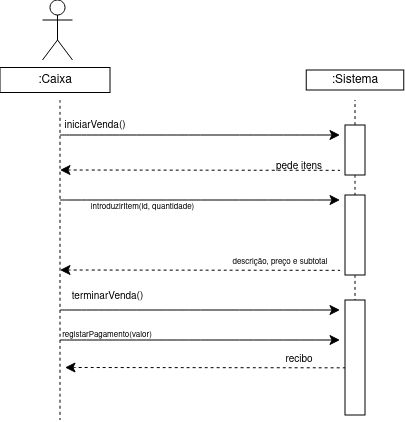

The diagram above was exported from draw.io. Its source (the exported page's mxGraphModel, read from the mxfile embedded in the PNG):
<mxGraphModel dx="787" dy="367" grid="1" gridSize="10" guides="1" tooltips="1" connect="1" arrows="1" fold="1" page="1" pageScale="1" pageWidth="850" pageHeight="1100" math="0" shadow="0">
  <root>
    <mxCell id="0" />
    <mxCell id="1" parent="0" />
    <mxCell id="dupzYkKquYSHnxmJmB-P-13" edge="1" parent="1" style="edgeStyle=none;curved=1;rounded=0;orthogonalLoop=1;jettySize=auto;html=1;fontSize=12;startSize=8;endSize=8;">
      <mxGeometry relative="1" as="geometry">
        <mxPoint x="180" y="195" as="sourcePoint" />
        <mxPoint x="460" y="195" as="targetPoint" />
      </mxGeometry>
    </mxCell>
    <mxCell id="dupzYkKquYSHnxmJmB-P-15" edge="1" parent="1" style="edgeStyle=none;curved=1;rounded=0;orthogonalLoop=1;jettySize=auto;html=1;fontSize=12;startSize=8;endSize=8;startArrow=classic;startFill=1;endArrow=none;endFill=0;dashed=1;">
      <mxGeometry relative="1" as="geometry">
        <mxPoint x="180" y="230" as="sourcePoint" />
        <mxPoint x="460" y="230.33" as="targetPoint" />
      </mxGeometry>
    </mxCell>
    <mxCell id="dupzYkKquYSHnxmJmB-P-19" parent="1" style="text;html=1;whiteSpace=wrap;strokeColor=none;fillColor=none;align=center;verticalAlign=middle;rounded=0;fontSize=16;" value="&lt;font style=&quot;font-size: 10px;&quot;&gt;pede itens&lt;/font&gt;" vertex="1">
      <mxGeometry height="10" width="100" x="368.75" y="220" as="geometry" />
    </mxCell>
    <mxCell id="dupzYkKquYSHnxmJmB-P-22" edge="1" parent="1" source="dupzYkKquYSHnxmJmB-P-21" style="edgeStyle=none;curved=1;rounded=0;orthogonalLoop=1;jettySize=auto;html=1;entryX=0.5;entryY=1;entryDx=0;entryDy=0;fontSize=12;startSize=8;endSize=8;endArrow=none;endFill=0;dashed=1;">
      <mxGeometry relative="1" as="geometry">
        <mxPoint x="475" y="160" as="targetPoint" />
      </mxGeometry>
    </mxCell>
    <mxCell id="dupzYkKquYSHnxmJmB-P-33" edge="1" parent="1" source="dupzYkKquYSHnxmJmB-P-21" style="edgeStyle=none;curved=1;rounded=0;orthogonalLoop=1;jettySize=auto;html=1;exitX=1;exitY=0.5;exitDx=0;exitDy=0;entryX=0;entryY=0.5;entryDx=0;entryDy=0;fontSize=12;startSize=8;endSize=8;dashed=1;endArrow=none;endFill=0;" target="dupzYkKquYSHnxmJmB-P-24">
      <mxGeometry relative="1" as="geometry" />
    </mxCell>
    <mxCell id="dupzYkKquYSHnxmJmB-P-21" parent="1" style="rounded=0;whiteSpace=wrap;html=1;rotation=90;" value="" vertex="1">
      <mxGeometry height="20" width="50" x="450" y="200" as="geometry" />
    </mxCell>
    <mxCell id="dupzYkKquYSHnxmJmB-P-23" edge="1" parent="1" style="edgeStyle=none;orthogonalLoop=1;jettySize=auto;html=1;rounded=0;fontSize=12;startSize=8;endSize=8;curved=1;endArrow=none;endFill=0;dashed=1;" value="">
      <mxGeometry relative="1" width="140" as="geometry">
        <Array as="points" />
        <mxPoint x="180" y="160" as="sourcePoint" />
        <mxPoint x="180" y="480" as="targetPoint" />
      </mxGeometry>
    </mxCell>
    <mxCell id="dupzYkKquYSHnxmJmB-P-35" edge="1" parent="1" source="dupzYkKquYSHnxmJmB-P-24" style="edgeStyle=none;curved=1;rounded=0;orthogonalLoop=1;jettySize=auto;html=1;exitX=1;exitY=0.5;exitDx=0;exitDy=0;entryX=0;entryY=0.5;entryDx=0;entryDy=0;fontSize=12;startSize=8;endSize=8;dashed=1;endArrow=none;endFill=0;">
      <mxGeometry relative="1" as="geometry">
        <mxPoint x="475" y="365" as="targetPoint" />
      </mxGeometry>
    </mxCell>
    <mxCell id="dupzYkKquYSHnxmJmB-P-24" parent="1" style="rounded=0;whiteSpace=wrap;html=1;rotation=90;" value="" vertex="1">
      <mxGeometry height="20" width="80" x="435" y="285" as="geometry" />
    </mxCell>
    <mxCell id="dupzYkKquYSHnxmJmB-P-25" edge="1" parent="1" style="edgeStyle=none;curved=1;rounded=0;orthogonalLoop=1;jettySize=auto;html=1;fontSize=12;startSize=8;endSize=8;">
      <mxGeometry relative="1" as="geometry">
        <mxPoint x="180" y="260" as="sourcePoint" />
        <mxPoint x="460" y="260" as="targetPoint" />
      </mxGeometry>
    </mxCell>
    <mxCell id="dupzYkKquYSHnxmJmB-P-26" parent="1" style="text;html=1;whiteSpace=wrap;strokeColor=none;fillColor=none;align=center;verticalAlign=middle;rounded=0;fontSize=16;" value="&lt;span style=&quot;font-size: 8px;&quot;&gt;introduzirItem(id, quantidade)&lt;/span&gt;" vertex="1">
      <mxGeometry height="30" width="185" x="170" y="250" as="geometry" />
    </mxCell>
    <mxCell id="dupzYkKquYSHnxmJmB-P-31" edge="1" parent="1" style="edgeStyle=none;curved=1;rounded=0;orthogonalLoop=1;jettySize=auto;html=1;fontSize=12;startSize=8;endSize=8;startArrow=classic;startFill=1;endArrow=none;endFill=0;dashed=1;">
      <mxGeometry relative="1" as="geometry">
        <mxPoint x="180" y="330" as="sourcePoint" />
        <mxPoint x="460" y="330.33000000000004" as="targetPoint" />
      </mxGeometry>
    </mxCell>
    <mxCell id="dupzYkKquYSHnxmJmB-P-32" parent="1" style="text;html=1;whiteSpace=wrap;strokeColor=none;fillColor=none;align=center;verticalAlign=middle;rounded=0;fontSize=16;" value="&lt;font style=&quot;font-size: 8px;&quot;&gt;descrição, preço e subtotal&lt;/font&gt;" vertex="1">
      <mxGeometry height="30" width="137.5" x="331.25" y="305" as="geometry" />
    </mxCell>
    <mxCell id="Ey4ZoZCtD9a0uIFWcwvA-1" parent="1" style="shape=umlActor;verticalLabelPosition=bottom;verticalAlign=top;html=1;outlineConnect=0;" value="" vertex="1">
      <mxGeometry height="60" width="30" x="162.5" y="60" as="geometry" />
    </mxCell>
    <mxCell id="cTFjGEk_i5BCWLA3OZg6-1" parent="1" style="rounded=0;whiteSpace=wrap;html=1;rotation=90;" value="" vertex="1">
      <mxGeometry height="20" width="115" x="417.5" y="407.5" as="geometry" />
    </mxCell>
    <mxCell id="cTFjGEk_i5BCWLA3OZg6-2" edge="1" parent="1" style="edgeStyle=none;curved=1;rounded=0;orthogonalLoop=1;jettySize=auto;html=1;fontSize=12;startSize=8;endSize=8;">
      <mxGeometry relative="1" as="geometry">
        <mxPoint x="180" y="370" as="sourcePoint" />
        <mxPoint x="460" y="370" as="targetPoint" />
      </mxGeometry>
    </mxCell>
    <mxCell id="cTFjGEk_i5BCWLA3OZg6-3" parent="1" style="text;html=1;whiteSpace=wrap;strokeColor=none;fillColor=none;align=center;verticalAlign=middle;rounded=0;fontSize=16;" value="&lt;font style=&quot;font-size: 10px;&quot;&gt;terminarVenda()&lt;/font&gt;" vertex="1">
      <mxGeometry height="30" width="95" x="180" y="340" as="geometry" />
    </mxCell>
    <mxCell id="cTFjGEk_i5BCWLA3OZg6-4" edge="1" parent="1" style="edgeStyle=none;curved=1;rounded=0;orthogonalLoop=1;jettySize=auto;html=1;fontSize=12;startSize=8;endSize=8;startArrow=classic;startFill=1;endArrow=none;endFill=0;dashed=1;">
      <mxGeometry relative="1" as="geometry">
        <mxPoint x="185" y="427.5" as="sourcePoint" />
        <mxPoint x="465" y="427.83000000000004" as="targetPoint" />
      </mxGeometry>
    </mxCell>
    <mxCell id="cTFjGEk_i5BCWLA3OZg6-5" parent="1" style="text;html=1;whiteSpace=wrap;strokeColor=none;fillColor=none;align=center;verticalAlign=middle;rounded=0;fontSize=16;" value="&lt;font style=&quot;font-size: 10px;&quot;&gt;recibo&lt;/font&gt;" vertex="1">
      <mxGeometry height="30" width="137.5" x="350" y="402.5" as="geometry" />
    </mxCell>
    <mxCell id="cTFjGEk_i5BCWLA3OZg6-7" edge="1" parent="1" style="edgeStyle=none;curved=1;rounded=0;orthogonalLoop=1;jettySize=auto;html=1;fontSize=12;startSize=8;endSize=8;">
      <mxGeometry relative="1" as="geometry">
        <mxPoint x="180" y="400" as="sourcePoint" />
        <mxPoint x="460" y="400" as="targetPoint" />
      </mxGeometry>
    </mxCell>
    <mxCell id="cTFjGEk_i5BCWLA3OZg6-8" parent="1" style="text;html=1;whiteSpace=wrap;strokeColor=none;fillColor=none;align=center;verticalAlign=middle;rounded=0;fontSize=16;" value="&lt;font style=&quot;font-size: 8px;&quot;&gt;registarPagamento(valor)&lt;/font&gt;" vertex="1">
      <mxGeometry height="30" width="130" x="162.5" y="377.5" as="geometry" />
    </mxCell>
    <mxCell id="GJlHQd1rfJdTiDnzKEnu-1" parent="1" style="text;html=1;whiteSpace=wrap;strokeColor=none;fillColor=none;align=center;verticalAlign=middle;rounded=0;" value="&lt;font style=&quot;font-size: 10px;&quot;&gt;iniciarVenda()&lt;/font&gt;" vertex="1">
      <mxGeometry height="30" width="60" x="185" y="170" as="geometry" />
    </mxCell>
    <mxCell id="GJlHQd1rfJdTiDnzKEnu-4" parent="1" style="rounded=0;whiteSpace=wrap;html=1;" value=":Sistema" vertex="1">
      <mxGeometry height="20" width="97.5" x="426.25" y="130" as="geometry" />
    </mxCell>
    <mxCell id="GJlHQd1rfJdTiDnzKEnu-5" parent="1" style="rounded=0;whiteSpace=wrap;html=1;" value=":Caixa" vertex="1">
      <mxGeometry height="25" width="110" x="120" y="127.5" as="geometry" />
    </mxCell>
  </root>
</mxGraphModel>